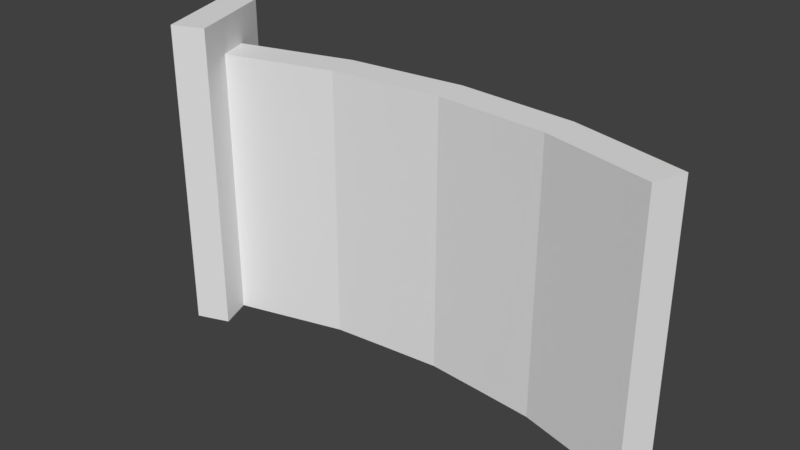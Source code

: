 # Source: Wall_1u.blend  (saved by Blender 2.77.0; exported with 4.5.12 LTS)
import bpy
from mathutils import Matrix  # noqa: F401  (used for matrix-valued properties, if any)

bpy.ops.wm.read_factory_settings(use_empty=True)
scene = bpy.context.scene
scene.name = 'Scene'

# ---- collections
col_collection_1 = bpy.data.collections.new('Collection 1'); scene.collection.children.link(col_collection_1)

# ---- world
world_world = bpy.data.worlds.new('World'); scene.world = world_world
world_world.color = (0.05088, 0.05088, 0.05088)
world_world.use_sun_shadow = False
world_world.sun_shadow_jitter_overblur = 0.0
world_world.cycles.sampling_method = 'MANUAL'

# ---- meshes
me_cylinder_003 = bpy.data.meshes.new('Cylinder.003')
me_cylinder_003.from_pydata([(0.0, 19.0, -4.0), (0.0, 19.0, 4.0), (3.299, 18.71, -4.0), (3.299, 18.71, 4.0), (6.498, 17.85, -4.0), (6.498, 17.85, 4.0), (-6.498, 17.85, -4.0), (-6.498, 17.85, 4.0), (-3.299, 18.71, -4.0), (-3.299, 18.71, 4.0), (0.0, 20.0, -4.0), (0.0, 20.0, 4.0), (3.473, 19.7, -4.0), (3.473, 19.7, 4.0), (6.84, 18.79, -4.0), (6.84, 18.79, 4.0), (-6.84, 18.79, -4.0), (-6.84, 18.79, 4.0), (-3.473, 19.7, -4.0), (-3.473, 19.7, 4.0), (1.736, 19.85, -4.0), (0.0, 20.0, 0.0), (1.736, 19.85, 4.0), (3.473, 19.7, 0.0), (5.157, 19.25, -4.0), (5.157, 19.25, 4.0), (6.84, 18.79, 0.0), (-6.84, 18.79, 0.0), (-5.157, 19.24, -4.0), (-5.157, 19.24, 4.0), (-3.473, 19.7, 0.0), (-1.736, 19.85, -4.0), (-1.736, 19.85, 4.0), (-1.736, 19.85, 0.0), (-5.157, 19.24, 0.0), (5.157, 19.25, 0.0), (1.736, 19.85, 0.0), (1.65, 18.86, -4.0), (1.65, 18.86, 4.0), (0.0, 19.0, 0.0), (3.299, 18.71, 0.0), (4.899, 18.28, -4.0), (4.899, 18.28, 4.0), (6.498, 17.85, 0.0), (-6.498, 17.85, 0.0), (-4.899, 18.28, -4.0), (-4.899, 18.28, 4.0), (-3.299, 18.71, 0.0), (-1.65, 18.86, -4.0), (-1.65, 18.86, 4.0), (-1.65, 18.86, 0.0), (-4.899, 18.28, 0.0), (4.899, 18.28, 0.0), (1.65, 18.86, 0.0), (-7.438, 17.51, 0.0), (-7.438, 17.51, -4.0), (-7.78, 18.45, 0.0), (-7.78, 18.45, -4.0), (-7.438, 17.51, 4.0), (-7.78, 18.45, 4.0), (-7.182, 19.73, 0.0), (-7.182, 19.73, -4.0), (-7.182, 19.73, 4.0), (-8.122, 19.39, 0.0), (-8.122, 19.39, -4.0), (-8.122, 19.39, 4.0), (-6.156, 16.91, 0.0), (-6.156, 16.91, -4.0), (-6.156, 16.91, 4.0), (-7.096, 16.57, 4.0), (-7.096, 16.57, 0.0), (-7.096, 16.57, -4.0), (-6.498, 17.85, 5.0), (-6.84, 18.79, 5.0), (-7.438, 17.51, 5.0), (-7.78, 18.45, 5.0), (-8.122, 19.39, 5.0), (-7.182, 19.73, 5.0), (-6.156, 16.91, 5.0), (-7.096, 16.57, 5.0)], [], [(53, 40, 3, 38), (52, 43, 5, 42), (51, 47, 9, 46), (50, 39, 1, 49), (36, 22, 13, 23), (35, 25, 15, 26), (34, 29, 19, 30), (33, 32, 11, 21), (9, 19, 29, 17, 7, 46), (1, 11, 32, 19, 9, 49), (3, 13, 22, 11, 1, 38), (5, 15, 25, 13, 3, 42), (6, 16, 28, 18, 8, 45), (8, 18, 31, 10, 0, 48), (0, 10, 20, 12, 2, 37), (2, 12, 24, 14, 4, 41), (31, 33, 21, 10), (18, 30, 33, 31), (30, 19, 32, 33), (28, 34, 30, 18), (16, 27, 34, 28), (27, 17, 29, 34), (24, 35, 26, 14), (12, 23, 35, 24), (23, 13, 25, 35), (20, 36, 23, 12), (10, 21, 36, 20), (21, 11, 22, 36), (48, 0, 39, 50), (8, 48, 50, 47), (47, 50, 49, 9), (45, 8, 47, 51), (6, 45, 51, 44), (44, 51, 46, 7), (41, 4, 43, 52), (2, 41, 52, 40), (40, 52, 42, 3), (37, 2, 40, 53), (0, 37, 53, 39), (39, 53, 38, 1), (27, 60, 62, 17), (17, 73, 72, 7), (5, 43, 26, 15), (4, 14, 26, 43), (58, 59, 56, 54), (55, 54, 56, 57), (55, 71, 70, 54), (59, 65, 63, 56), (6, 55, 57, 16), (6, 67, 71, 55), (60, 63, 65, 62), (61, 64, 63, 60), (7, 72, 78, 68), (16, 61, 60, 27), (56, 63, 64, 57), (57, 64, 61, 16), (68, 69, 70, 66), (66, 70, 71, 67), (7, 68, 66, 44), (65, 76, 77, 62), (54, 70, 69, 58), (44, 66, 67, 6), (73, 75, 74, 72), (73, 77, 76, 75), (74, 79, 78, 72), (59, 75, 76, 65), (68, 78, 79, 69), (69, 79, 74, 58), (58, 74, 75, 59), (62, 77, 73, 17)])
_uv = me_cylinder_003.uv_layers.new(name='UVMap')
_uv.uv.foreach_set('vector', [0.7252, 0.6985, 0.9501, 0.6985, 0.9501, 1.242, 0.7252, 1.242, 1.175, 0.6985, 1.4, 0.6985, 1.4, 1.242, 1.175, 1.242, -0.1747, 0.6985, 0.05026, 0.6985, 0.05026, 1.242, -0.1747, 1.242, 0.2752, 0.6985, 0.5002, 0.6985, 0.5002, 1.242, 0.2752, 1.242, 0.2754, 0.7129, 0.2754, 1.229, 0.05042, 1.229, 0.05042, 0.7129, -0.1746, 0.7129, -0.1746, 1.229, -0.3995, 1.229, -0.3995, 0.7129, 1.175, 0.7129, 1.175, 1.229, 0.9503, 1.229, 0.9503, 0.7129, 0.7253, 0.7129, 0.7253, 1.229, 0.5003, 1.229, 0.5003, 0.7129, 0.9749, 5.4e-05, 0.9999, 0.2858, 0.5, 0.2858, 5.345e-05, 0.2858, 0.02505, 5.345e-05, 0.5, 5.345e-05, 0.9749, 5.4e-05, 0.9999, 0.2858, 0.5, 0.2858, 5.345e-05, 0.2858, 0.02505, 5.4e-05, 0.5, 5.345e-05, 0.975, 0.0003817, 0.9999, 0.2861, 0.5, 0.2859, 5.348e-05, 0.2858, 0.02515, 5.348e-05, 0.5001, 0.0002181, 0.9749, 5.4e-05, 0.9999, 0.2858, 0.5, 0.2858, 5.345e-05, 0.2858, 0.02505, 5.345e-05, 0.5, 5.345e-05, 0.02505, 0.2858, 5.345e-05, 5.345e-05, 0.5, 5.4e-05, 0.9999, 5.345e-05, 0.9749, 0.2858, 0.5, 0.2858, 0.02505, 0.2858, 5.345e-05, 5.372e-05, 0.5, 5.372e-05, 0.9999, 5.345e-05, 0.9749, 0.2858, 0.5, 0.2858, 0.02505, 0.2858, 5.345e-05, 5.345e-05, 0.5, 5.345e-05, 0.9999, 5.345e-05, 0.9749, 0.2858, 0.5, 0.2858, 0.02505, 0.2858, 5.345e-05, 5.345e-05, 0.5, 5.4e-05, 0.9999, 5.372e-05, 0.9749, 0.2858, 0.5, 0.2858, 0.7253, 0.1966, 0.7253, 0.7129, 0.5003, 0.7129, 0.5003, 0.1966, 0.9503, 0.1966, 0.9503, 0.7129, 0.7253, 0.7129, 0.7253, 0.1966, 0.9503, 0.7129, 0.9503, 1.229, 0.7253, 1.229, 0.7253, 0.7129, 1.175, 0.1966, 1.175, 0.7129, 0.9503, 0.7129, 0.9503, 0.1966, 1.4, 0.1966, 1.4, 0.7129, 1.175, 0.7129, 1.175, 0.1966, 1.4, 0.7129, 1.4, 1.229, 1.175, 1.229, 1.175, 0.7129, -0.1746, 0.1966, -0.1746, 0.7129, -0.3995, 0.7129, -0.3995, 0.1966, 0.05042, 0.1966, 0.05042, 0.7129, -0.1746, 0.7129, -0.1746, 0.1966, 0.05042, 0.7129, 0.05042, 1.229, -0.1746, 1.229, -0.1746, 0.7129, 0.2754, 0.1966, 0.2754, 0.7129, 0.05042, 0.7129, 0.05042, 0.1966, 0.5003, 0.1966, 0.5003, 0.7129, 0.2754, 0.7129, 0.2754, 0.1966, 0.5003, 0.7129, 0.5003, 1.229, 0.2754, 1.229, 0.2754, 0.7129, 0.2752, 0.1551, 0.5002, 0.1551, 0.5002, 0.6985, 0.2752, 0.6985, 0.05026, 0.1551, 0.2752, 0.1551, 0.2752, 0.6985, 0.05026, 0.6985, 0.05026, 0.6985, 0.2752, 0.6985, 0.2752, 1.242, 0.05026, 1.242, -0.1747, 0.1551, 0.05026, 0.1551, 0.05026, 0.6985, -0.1747, 0.6985, -0.3997, 0.1551, -0.1747, 0.1551, -0.1747, 0.6985, -0.3997, 0.6985, -0.3997, 0.6985, -0.1747, 0.6985, -0.1747, 1.242, -0.3997, 1.242, 1.175, 0.1551, 1.4, 0.1551, 1.4, 0.6985, 1.175, 0.6985, 0.9501, 0.1551, 1.175, 0.1551, 1.175, 0.6985, 0.9501, 0.6985, 0.9501, 0.6985, 1.175, 0.6985, 1.175, 1.242, 0.9501, 1.242, 0.7252, 0.1551, 0.9501, 0.1551, 0.9501, 0.6985, 0.7252, 0.6985, 0.5002, 0.1551, 0.7252, 0.1551, 0.7252, 0.6985, 0.5002, 0.6985, 0.5002, 0.6985, 0.7252, 0.6985, 0.7252, 1.242, 0.5002, 1.242, 0.2909, 0.3762, 0.5387, 0.3763, 0.5382, 1.368, 0.2904, 1.367, 0.2904, 1.367, 0.2903, 1.615, 0.04246, 1.615, 0.04258, 1.367, 3.535e-05, 1.0, 3.535e-05, 0.5, 0.125, 0.5, 0.125, 1.0, 3.535e-05, 3.535e-05, 0.125, 3.535e-05, 0.125, 0.5, 3.535e-05, 0.5, 0.2223, 0.8888, 0.1112, 0.8888, 0.1112, 0.4445, 0.2223, 0.4445, 0.2223, 5.773e-05, 0.2223, 0.4445, 0.1112, 0.4445, 0.1112, 5.773e-05, 0.2223, 5.773e-05, 0.3334, 5.794e-05, 0.3334, 0.4445, 0.2223, 0.4445, 0.1112, 0.8888, 5.773e-05, 0.8888, 5.773e-05, 0.4445, 0.1112, 0.4445, 0.3334, 0.3334, 0.3334, 5.789e-05, 0.6666, 5.773e-05, 0.6666, 0.3334, 0.3334, 0.3334, 5.773e-05, 0.3334, 5.773e-05, 5.805e-05, 0.3334, 5.789e-05, 3.333e-05, 0.4444, 0.1111, 0.4444, 0.1111, 0.8889, 3.333e-05, 0.8889, 3.333e-05, 3.333e-05, 0.1111, 3.333e-05, 0.1111, 0.4444, 3.333e-05, 0.4444, 0.04258, 1.367, 0.04246, 1.615, -0.2054, 1.615, -0.2052, 1.367, 0.2914, -0.6151, 0.5392, -0.615, 0.5387, 0.3763, 0.2909, 0.3762, 0.1112, 0.4445, 5.773e-05, 0.4445, 5.773e-05, 5.783e-05, 0.1112, 5.773e-05, 0.6666, 5.773e-05, 0.9999, 5.789e-05, 0.9999, 0.3334, 0.6666, 0.3334, 0.1111, 0.8889, 3.434e-05, 0.8889, 3.81e-05, 0.4444, 0.1111, 0.4444, 0.1111, 0.4444, 3.81e-05, 0.4444, 4.197e-05, 3.333e-05, 0.1111, 3.434e-05, 0.04258, 1.367, -0.2052, 1.367, -0.2047, 0.3759, 0.04308, 0.376, 0.1111, 0.8889, 0.1111, 1.0, 3.333e-05, 1.0, 3.333e-05, 0.8889, 0.2223, 0.4445, 0.3334, 0.4445, 0.3334, 0.8888, 0.2223, 0.8888, 0.04308, 0.376, -0.2047, 0.3759, -0.2043, -0.6154, 0.04357, -0.6153, 0.6666, 5.773e-05, 0.6666, 0.3334, 0.3334, 0.3334, 0.3334, 5.836e-05, 0.6666, 5.773e-05, 0.9999, 5.773e-05, 0.9999, 0.3334, 0.6666, 0.3334, 0.3334, 0.3334, 5.773e-05, 0.3334, 5.836e-05, 5.836e-05, 0.3334, 5.836e-05, 0.1112, 0.8888, 0.1112, 0.9999, 5.783e-05, 0.9999, 5.773e-05, 0.8888, 0.1111, 0.8889, 0.1111, 1.0, 3.333e-05, 1.0, 3.434e-05, 0.8889, 0.3334, 0.8888, 0.3334, 0.9999, 0.2223, 0.9999, 0.2223, 0.8888, 0.2223, 0.8888, 0.2223, 0.9999, 0.1112, 0.9999, 0.1112, 0.8888, 0.5382, 1.368, 0.5381, 1.615, 0.2903, 1.615, 0.2904, 1.367])
me_cylinder_003.use_remesh_preserve_volume = False
me_cylinder_003.use_remesh_preserve_attributes = False
me_cylinder_003.use_mirror_vertex_groups = False
me_cylinder_003.update()

# ---- objects
ob_cylinder_002 = bpy.data.objects.new('Cylinder.002', me_cylinder_003)

# ---- transforms, parenting, visibility, modifiers, constraints
ob_cylinder_002.location = (0.0, 0.0, 0.0)
ob_cylinder_002.lineart.crease_threshold = 0.0

# ---- collection membership
col_collection_1.objects.link(ob_cylinder_002)

# ---- scene / render settings (as saved in the file)
scene.frame_start = 1; scene.frame_end = 250; scene.frame_set(1)
scene.render.engine = 'BLENDER_EEVEE_NEXT'
scene.render.resolution_percentage = 50
scene.render.dither_intensity = 0.0
scene.cycles.use_denoising = False
scene.cycles.samples = 128
scene.cycles.sampling_pattern = 'TABULATED_SOBOL'
scene.cycles.light_sampling_threshold = 0.0
scene.cycles.use_adaptive_sampling = False
scene.cycles.use_light_tree = False
scene.cycles.blur_glossy = 0.0
scene.cycles.sample_clamp_indirect = 0.0
scene.view_settings.view_transform = 'Standard'
bpy.context.view_layer.update()

# ---- added for rendering (the .blend has no active camera and no usable light): camera, sun
cam_auto = bpy.data.cameras.new('AutoCamera')
cam_auto.lens = 50.0
cam_auto.sensor_width = 36.0
cam_auto.clip_end = 1000.0
ob_auto_camera = bpy.data.objects.new('AutoCamera', cam_auto)
scene.collection.objects.link(ob_auto_camera)
ob_auto_camera.location = (15.8226, -1.46989, 13.6707)
ob_auto_camera.rotation_euler = (1.09748, -7.21219e-08, 0.694738)
scene.camera = ob_auto_camera
light_auto_sun = bpy.data.lights.new('AutoSun', 'SUN')
light_auto_sun.energy = 3.0
light_auto_sun.angle = 0.0523599
ob_auto_sun = bpy.data.objects.new('AutoSun', light_auto_sun)
scene.collection.objects.link(ob_auto_sun)
ob_auto_sun.rotation_euler = (0.872665, 0.174533, 0.523599)
bpy.context.view_layer.update()
